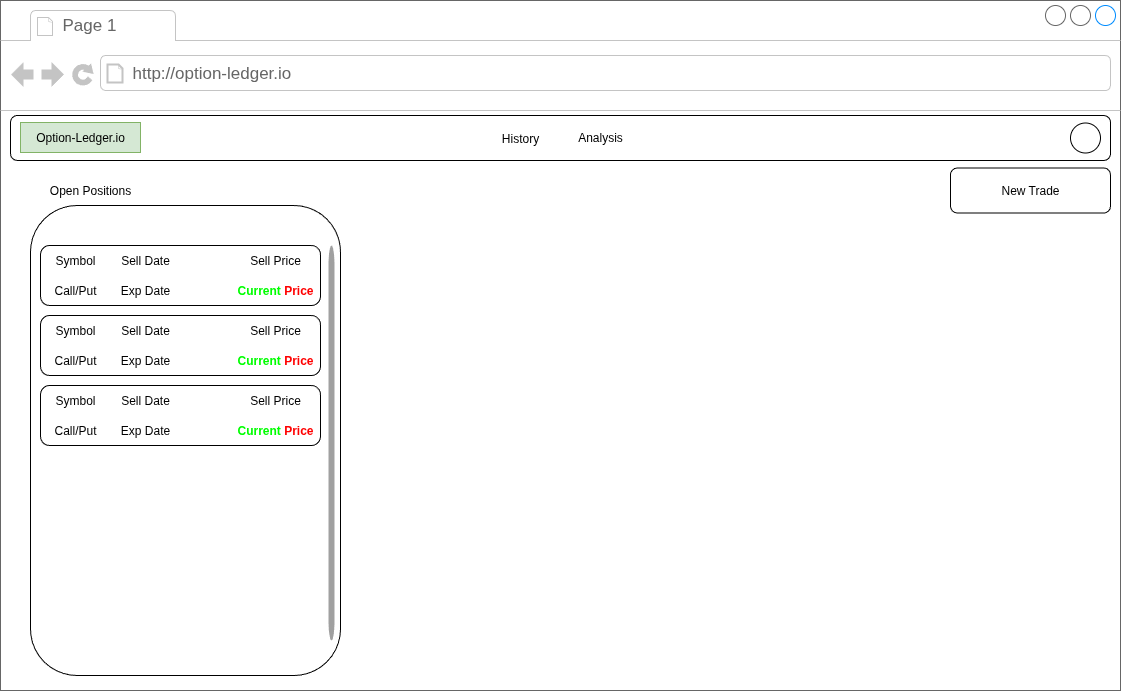

The diagram above was exported from draw.io. Its source (the exported page's mxGraphModel, read from the mxfile embedded in the PNG):
<mxGraphModel dx="1360" dy="841" grid="1" gridSize="10" guides="1" tooltips="1" connect="1" arrows="1" fold="1" page="1" pageScale="1" pageWidth="850" pageHeight="1100" math="0" shadow="0">
  <root>
    <mxCell id="0" />
    <mxCell id="1" parent="0" />
    <mxCell id="OYuZFYKoD8p7wVycfIrW-1" value="" style="strokeWidth=1;shadow=0;dashed=0;align=center;html=1;shape=mxgraph.mockup.containers.browserWindow;rSize=0;strokeColor=#666666;strokeColor2=#008cff;strokeColor3=#c4c4c4;mainText=,;recursiveResize=0;" parent="1" vertex="1">
      <mxGeometry x="120" y="205" width="1120" height="690" as="geometry" />
    </mxCell>
    <mxCell id="OYuZFYKoD8p7wVycfIrW-2" value="Page 1" style="strokeWidth=1;shadow=0;dashed=0;align=center;html=1;shape=mxgraph.mockup.containers.anchor;fontSize=17;fontColor=#666666;align=left;whiteSpace=wrap;" parent="OYuZFYKoD8p7wVycfIrW-1" vertex="1">
      <mxGeometry x="60" y="12" width="110" height="26" as="geometry" />
    </mxCell>
    <mxCell id="OYuZFYKoD8p7wVycfIrW-3" value="http://option-ledger.io" style="strokeWidth=1;shadow=0;dashed=0;align=center;html=1;shape=mxgraph.mockup.containers.anchor;rSize=0;fontSize=17;fontColor=#666666;align=left;" parent="OYuZFYKoD8p7wVycfIrW-1" vertex="1">
      <mxGeometry x="130" y="60" width="250" height="26" as="geometry" />
    </mxCell>
    <mxCell id="OYuZFYKoD8p7wVycfIrW-4" value="" style="rounded=1;whiteSpace=wrap;html=1;" parent="OYuZFYKoD8p7wVycfIrW-1" vertex="1">
      <mxGeometry x="30" y="205" width="310" height="470" as="geometry" />
    </mxCell>
    <mxCell id="OYuZFYKoD8p7wVycfIrW-5" value="Open Positions" style="text;html=1;align=center;verticalAlign=middle;whiteSpace=wrap;rounded=0;" parent="OYuZFYKoD8p7wVycfIrW-1" vertex="1">
      <mxGeometry y="175" width="180" height="30" as="geometry" />
    </mxCell>
    <mxCell id="OYuZFYKoD8p7wVycfIrW-6" value="" style="rounded=1;whiteSpace=wrap;html=1;" parent="OYuZFYKoD8p7wVycfIrW-1" vertex="1">
      <mxGeometry x="10" y="115" width="1100" height="45" as="geometry" />
    </mxCell>
    <mxCell id="OYuZFYKoD8p7wVycfIrW-8" value="" style="ellipse;whiteSpace=wrap;html=1;aspect=fixed;" parent="OYuZFYKoD8p7wVycfIrW-1" vertex="1">
      <mxGeometry x="1070" y="122.5" width="30" height="30" as="geometry" />
    </mxCell>
    <mxCell id="OYuZFYKoD8p7wVycfIrW-9" value="" style="rounded=1;whiteSpace=wrap;html=1;" parent="OYuZFYKoD8p7wVycfIrW-1" vertex="1">
      <mxGeometry x="40" y="245" width="280" height="60" as="geometry" />
    </mxCell>
    <mxCell id="OYuZFYKoD8p7wVycfIrW-10" value="Symbol" style="text;html=1;align=center;verticalAlign=middle;whiteSpace=wrap;rounded=0;" parent="OYuZFYKoD8p7wVycfIrW-1" vertex="1">
      <mxGeometry x="30" y="245" width="90" height="30" as="geometry" />
    </mxCell>
    <mxCell id="OYuZFYKoD8p7wVycfIrW-11" value="Call/Put" style="text;html=1;align=center;verticalAlign=middle;whiteSpace=wrap;rounded=0;" parent="OYuZFYKoD8p7wVycfIrW-1" vertex="1">
      <mxGeometry x="30" y="275" width="90" height="30" as="geometry" />
    </mxCell>
    <mxCell id="OYuZFYKoD8p7wVycfIrW-12" value="Sell Date" style="text;html=1;align=center;verticalAlign=middle;whiteSpace=wrap;rounded=0;" parent="OYuZFYKoD8p7wVycfIrW-1" vertex="1">
      <mxGeometry x="100" y="245" width="90" height="30" as="geometry" />
    </mxCell>
    <mxCell id="OYuZFYKoD8p7wVycfIrW-13" value="Exp Date" style="text;html=1;align=center;verticalAlign=middle;whiteSpace=wrap;rounded=0;" parent="OYuZFYKoD8p7wVycfIrW-1" vertex="1">
      <mxGeometry x="100" y="275" width="90" height="30" as="geometry" />
    </mxCell>
    <mxCell id="OYuZFYKoD8p7wVycfIrW-14" value="New Trade" style="rounded=1;whiteSpace=wrap;html=1;" parent="OYuZFYKoD8p7wVycfIrW-1" vertex="1">
      <mxGeometry x="950" y="167.5" width="160" height="45" as="geometry" />
    </mxCell>
    <mxCell id="OYuZFYKoD8p7wVycfIrW-15" value="Sell Price" style="text;html=1;align=center;verticalAlign=middle;whiteSpace=wrap;rounded=0;" parent="OYuZFYKoD8p7wVycfIrW-1" vertex="1">
      <mxGeometry x="230" y="245" width="90" height="30" as="geometry" />
    </mxCell>
    <mxCell id="OYuZFYKoD8p7wVycfIrW-16" value="&lt;b&gt;&lt;font style=&quot;color: rgb(0, 255, 0);&quot;&gt;Current&lt;/font&gt; &lt;font style=&quot;color: rgb(255, 0, 0);&quot;&gt;Price&lt;/font&gt;&lt;/b&gt;" style="text;html=1;align=center;verticalAlign=middle;whiteSpace=wrap;rounded=0;" parent="OYuZFYKoD8p7wVycfIrW-1" vertex="1">
      <mxGeometry x="230" y="275" width="90" height="30" as="geometry" />
    </mxCell>
    <mxCell id="OYuZFYKoD8p7wVycfIrW-17" value="History" style="text;html=1;align=center;verticalAlign=middle;whiteSpace=wrap;rounded=0;" parent="OYuZFYKoD8p7wVycfIrW-1" vertex="1">
      <mxGeometry x="490" y="122.5" width="60" height="30" as="geometry" />
    </mxCell>
    <mxCell id="OYuZFYKoD8p7wVycfIrW-18" value="" style="rounded=1;whiteSpace=wrap;html=1;" parent="OYuZFYKoD8p7wVycfIrW-1" vertex="1">
      <mxGeometry x="40" y="315" width="280" height="60" as="geometry" />
    </mxCell>
    <mxCell id="OYuZFYKoD8p7wVycfIrW-19" value="Symbol" style="text;html=1;align=center;verticalAlign=middle;whiteSpace=wrap;rounded=0;" parent="OYuZFYKoD8p7wVycfIrW-1" vertex="1">
      <mxGeometry x="30" y="315" width="90" height="30" as="geometry" />
    </mxCell>
    <mxCell id="OYuZFYKoD8p7wVycfIrW-20" value="Call/Put" style="text;html=1;align=center;verticalAlign=middle;whiteSpace=wrap;rounded=0;" parent="OYuZFYKoD8p7wVycfIrW-1" vertex="1">
      <mxGeometry x="30" y="345" width="90" height="30" as="geometry" />
    </mxCell>
    <mxCell id="OYuZFYKoD8p7wVycfIrW-21" value="Sell Date" style="text;html=1;align=center;verticalAlign=middle;whiteSpace=wrap;rounded=0;" parent="OYuZFYKoD8p7wVycfIrW-1" vertex="1">
      <mxGeometry x="100" y="315" width="90" height="30" as="geometry" />
    </mxCell>
    <mxCell id="OYuZFYKoD8p7wVycfIrW-22" value="Exp Date" style="text;html=1;align=center;verticalAlign=middle;whiteSpace=wrap;rounded=0;" parent="OYuZFYKoD8p7wVycfIrW-1" vertex="1">
      <mxGeometry x="100" y="345" width="90" height="30" as="geometry" />
    </mxCell>
    <mxCell id="OYuZFYKoD8p7wVycfIrW-23" value="Sell Price" style="text;html=1;align=center;verticalAlign=middle;whiteSpace=wrap;rounded=0;" parent="OYuZFYKoD8p7wVycfIrW-1" vertex="1">
      <mxGeometry x="230" y="315" width="90" height="30" as="geometry" />
    </mxCell>
    <mxCell id="OYuZFYKoD8p7wVycfIrW-24" value="&lt;b&gt;&lt;font style=&quot;color: rgb(0, 255, 0);&quot;&gt;Current&lt;/font&gt; &lt;font style=&quot;color: rgb(255, 0, 0);&quot;&gt;Price&lt;/font&gt;&lt;/b&gt;" style="text;html=1;align=center;verticalAlign=middle;whiteSpace=wrap;rounded=0;" parent="OYuZFYKoD8p7wVycfIrW-1" vertex="1">
      <mxGeometry x="230" y="345" width="90" height="30" as="geometry" />
    </mxCell>
    <mxCell id="OYuZFYKoD8p7wVycfIrW-25" value="" style="rounded=1;whiteSpace=wrap;html=1;" parent="OYuZFYKoD8p7wVycfIrW-1" vertex="1">
      <mxGeometry x="40" y="385" width="280" height="60" as="geometry" />
    </mxCell>
    <mxCell id="OYuZFYKoD8p7wVycfIrW-26" value="Symbol" style="text;html=1;align=center;verticalAlign=middle;whiteSpace=wrap;rounded=0;" parent="OYuZFYKoD8p7wVycfIrW-1" vertex="1">
      <mxGeometry x="30" y="385" width="90" height="30" as="geometry" />
    </mxCell>
    <mxCell id="OYuZFYKoD8p7wVycfIrW-27" value="Call/Put" style="text;html=1;align=center;verticalAlign=middle;whiteSpace=wrap;rounded=0;" parent="OYuZFYKoD8p7wVycfIrW-1" vertex="1">
      <mxGeometry x="30" y="415" width="90" height="30" as="geometry" />
    </mxCell>
    <mxCell id="OYuZFYKoD8p7wVycfIrW-28" value="Sell Date" style="text;html=1;align=center;verticalAlign=middle;whiteSpace=wrap;rounded=0;" parent="OYuZFYKoD8p7wVycfIrW-1" vertex="1">
      <mxGeometry x="100" y="385" width="90" height="30" as="geometry" />
    </mxCell>
    <mxCell id="OYuZFYKoD8p7wVycfIrW-29" value="Exp Date" style="text;html=1;align=center;verticalAlign=middle;whiteSpace=wrap;rounded=0;" parent="OYuZFYKoD8p7wVycfIrW-1" vertex="1">
      <mxGeometry x="100" y="415" width="90" height="30" as="geometry" />
    </mxCell>
    <mxCell id="OYuZFYKoD8p7wVycfIrW-30" value="Sell Price" style="text;html=1;align=center;verticalAlign=middle;whiteSpace=wrap;rounded=0;" parent="OYuZFYKoD8p7wVycfIrW-1" vertex="1">
      <mxGeometry x="230" y="385" width="90" height="30" as="geometry" />
    </mxCell>
    <mxCell id="OYuZFYKoD8p7wVycfIrW-31" value="&lt;b&gt;&lt;font style=&quot;color: rgb(0, 255, 0);&quot;&gt;Current&lt;/font&gt; &lt;font style=&quot;color: rgb(255, 0, 0);&quot;&gt;Price&lt;/font&gt;&lt;/b&gt;" style="text;html=1;align=center;verticalAlign=middle;whiteSpace=wrap;rounded=0;" parent="OYuZFYKoD8p7wVycfIrW-1" vertex="1">
      <mxGeometry x="230" y="415" width="90" height="30" as="geometry" />
    </mxCell>
    <mxCell id="lPfHlgMetb3w8CU2xGHP-1" value="" style="html=1;verticalLabelPosition=bottom;labelBackgroundColor=#ffffff;verticalAlign=top;shadow=0;dashed=0;strokeWidth=2;shape=mxgraph.ios7.misc.scroll_(vertical);fillColor=#a0a0a0;" vertex="1" parent="OYuZFYKoD8p7wVycfIrW-1">
      <mxGeometry x="328" y="245" width="6" height="395" as="geometry" />
    </mxCell>
    <mxCell id="lPfHlgMetb3w8CU2xGHP-4" value="Analysis" style="text;html=1;align=center;verticalAlign=middle;whiteSpace=wrap;rounded=0;" vertex="1" parent="OYuZFYKoD8p7wVycfIrW-1">
      <mxGeometry x="570" y="122" width="60" height="30" as="geometry" />
    </mxCell>
    <mxCell id="lPfHlgMetb3w8CU2xGHP-5" value="Option-Ledger.io" style="text;html=1;align=center;verticalAlign=middle;whiteSpace=wrap;rounded=0;fillColor=#d5e8d4;strokeColor=#82b366;" vertex="1" parent="OYuZFYKoD8p7wVycfIrW-1">
      <mxGeometry x="20" y="122" width="120" height="30" as="geometry" />
    </mxCell>
  </root>
</mxGraphModel>